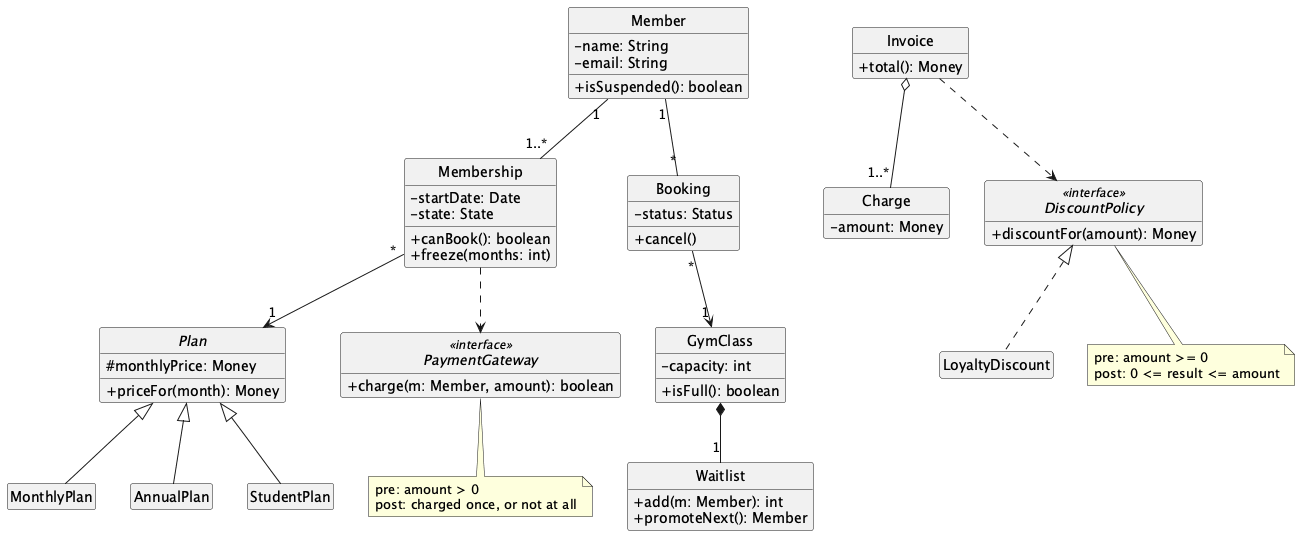

The diagram above was rendered by PlantUML. Its source (embedded in the PNG):
@startuml class-diagram
' Bootstrap draft, GenAI prompt #6 and #7. Report §6.
!include ../style.iuml

class Member {
  - name: String
  - email: String
  + isSuspended(): boolean
}
class Membership {
  - startDate: Date
  - state: State
  + canBook(): boolean
  + freeze(months: int)
}
abstract class Plan {
  # monthlyPrice: Money
  + priceFor(month): Money
}
class MonthlyPlan
class AnnualPlan
class StudentPlan

class GymClass {
  - capacity: int
  + isFull(): boolean
}
class Waitlist {
  + add(m: Member): int
  + promoteNext(): Member
}
class Booking {
  - status: Status
  + cancel()
}
class Invoice {
  + total(): Money
}
class Charge {
  - amount: Money
}
interface DiscountPolicy <<interface>> {
  + discountFor(amount): Money
}
class LoyaltyDiscount
interface PaymentGateway <<interface>> {
  + charge(m: Member, amount): boolean
}

Member "1" -- "1..*" Membership
Membership "*" --> "1" Plan
Plan <|-- MonthlyPlan
Plan <|-- AnnualPlan
Plan <|-- StudentPlan
Member "1" -- "*" Booking
Booking "*" --> "1" GymClass
GymClass *-- "1" Waitlist
Invoice o-- "1..*" Charge
Invoice ..> DiscountPolicy
DiscountPolicy <|.. LoyaltyDiscount
Membership ..> PaymentGateway

note bottom of DiscountPolicy
  pre: amount >= 0
  post: 0 <= result <= amount
end note
note bottom of PaymentGateway
  pre: amount > 0
  post: charged once, or not at all
end note
@enduml